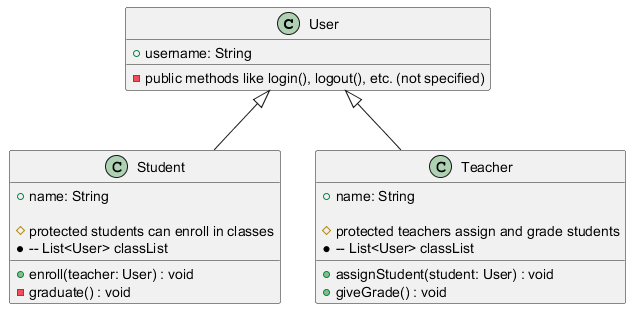

The diagram above was rendered by PlantUML. Its source (embedded in the PNG):
@startuml
class User {
    + username: String
    - public methods like login(), logout(), etc. (not specified)
}

class Student extends User {
    + name: String
    
    # protected students can enroll in classes
    *-- List<User> classList
    + enroll(teacher: User) : void
    - graduate() : void
}

class Teacher extends User {
    + name: String
    
    # protected teachers assign and grade students
    *-- List<User> classList
    + assignStudent(student: User) : void
    + giveGrade() : void
}
@enduml